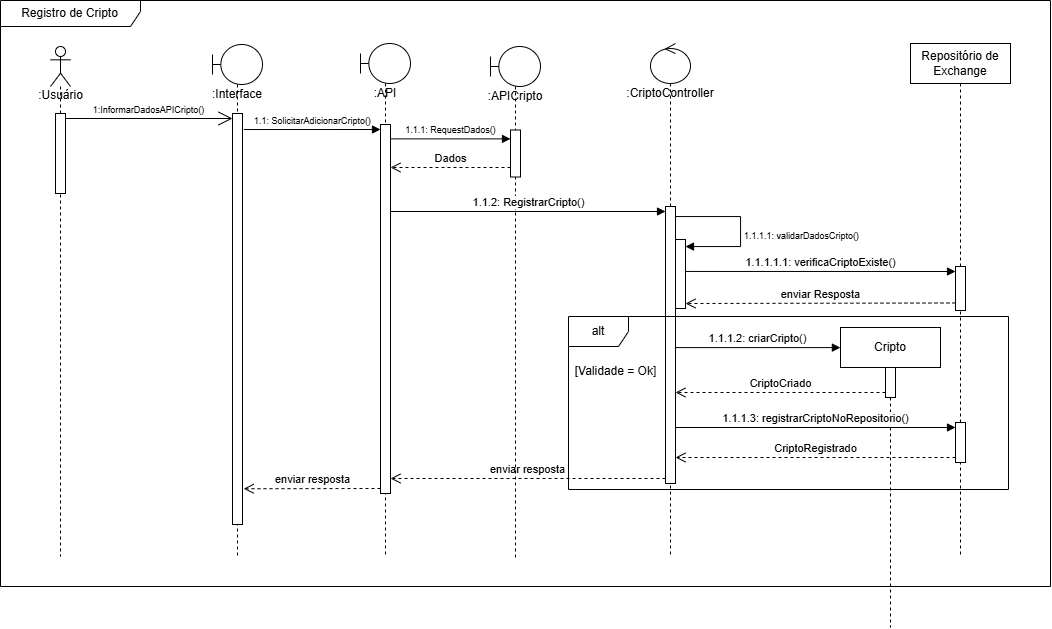

The diagram above was exported from draw.io. Its source (the exported page's mxGraphModel, read from the mxfile embedded in the PNG):
<mxGraphModel dx="1105" dy="643" grid="1" gridSize="10" guides="1" tooltips="1" connect="1" arrows="1" fold="1" page="1" pageScale="1" pageWidth="827" pageHeight="1169" math="0" shadow="0">
  <root>
    <mxCell id="0" />
    <mxCell id="1" parent="0" />
    <object label="&lt;div&gt;&lt;br&gt;&lt;/div&gt;:Usuário" id="TPVHz8wVQf9FJ052up42-14">
      <mxCell style="shape=umlLifeline;perimeter=lifelinePerimeter;html=1;container=1;dropTarget=0;collapsible=0;recursiveResize=0;outlineConnect=0;portConstraint=eastwest;newEdgeStyle={&quot;curved&quot;:0,&quot;rounded&quot;:0};participant=umlActor;size=40;textShadow=0;verticalAlign=top;labelPosition=center;verticalLabelPosition=middle;align=center;spacingTop=21;labelBackgroundColor=none;spacing=2;" parent="1" vertex="1">
        <mxGeometry x="120" y="210" width="20" height="510" as="geometry" />
      </mxCell>
    </object>
    <mxCell id="TPVHz8wVQf9FJ052up42-24" value="" style="html=1;points=[[0,0,0,0,5],[0,1,0,0,-5],[1,0,0,0,5],[1,1,0,0,-5]];perimeter=orthogonalPerimeter;outlineConnect=0;targetShapes=umlLifeline;portConstraint=eastwest;newEdgeStyle={&quot;curved&quot;:0,&quot;rounded&quot;:0};" parent="TPVHz8wVQf9FJ052up42-14" vertex="1">
      <mxGeometry x="5" y="67" width="10" height="80" as="geometry" />
    </mxCell>
    <mxCell id="TPVHz8wVQf9FJ052up42-18" value=":Interface" style="shape=umlLifeline;perimeter=lifelinePerimeter;whiteSpace=wrap;html=1;container=1;dropTarget=0;collapsible=0;recursiveResize=0;outlineConnect=0;portConstraint=eastwest;newEdgeStyle={&quot;curved&quot;:0,&quot;rounded&quot;:0};participant=umlBoundary;spacingTop=36;verticalAlign=top;" parent="1" vertex="1">
      <mxGeometry x="282" y="208" width="50" height="512" as="geometry" />
    </mxCell>
    <mxCell id="TPVHz8wVQf9FJ052up42-32" value="" style="html=1;points=[[0,0,0,0,5],[0,1,0,0,-5],[1,0,0,0,5],[1,1,0,0,-5]];perimeter=orthogonalPerimeter;outlineConnect=0;targetShapes=umlLifeline;portConstraint=eastwest;newEdgeStyle={&quot;curved&quot;:0,&quot;rounded&quot;:0};" parent="TPVHz8wVQf9FJ052up42-18" vertex="1">
      <mxGeometry x="20" y="69" width="10" height="411" as="geometry" />
    </mxCell>
    <mxCell id="TPVHz8wVQf9FJ052up42-21" value=":CriptoController" style="shape=umlLifeline;perimeter=lifelinePerimeter;whiteSpace=wrap;html=1;container=1;dropTarget=0;collapsible=0;recursiveResize=0;outlineConnect=0;portConstraint=eastwest;newEdgeStyle={&quot;curved&quot;:0,&quot;rounded&quot;:0};participant=umlControl;spacingTop=36;verticalAlign=top;" parent="1" vertex="1">
      <mxGeometry x="720" y="207" width="40" height="513" as="geometry" />
    </mxCell>
    <mxCell id="TPVHz8wVQf9FJ052up42-38" value="" style="html=1;points=[[0,0,0,0,5],[0,1,0,0,-5],[1,0,0,0,5],[1,1,0,0,-5]];perimeter=orthogonalPerimeter;outlineConnect=0;targetShapes=umlLifeline;portConstraint=eastwest;newEdgeStyle={&quot;curved&quot;:0,&quot;rounded&quot;:0};" parent="TPVHz8wVQf9FJ052up42-21" vertex="1">
      <mxGeometry x="15" y="163" width="10" height="277" as="geometry" />
    </mxCell>
    <mxCell id="TPVHz8wVQf9FJ052up42-43" value="" style="html=1;points=[[0,0,0,0,5],[0,1,0,0,-5],[1,0,0,0,5],[1,1,0,0,-5]];perimeter=orthogonalPerimeter;outlineConnect=0;targetShapes=umlLifeline;portConstraint=eastwest;newEdgeStyle={&quot;curved&quot;:0,&quot;rounded&quot;:0};" parent="TPVHz8wVQf9FJ052up42-21" vertex="1">
      <mxGeometry x="25" y="196" width="10" height="69" as="geometry" />
    </mxCell>
    <mxCell id="TPVHz8wVQf9FJ052up42-44" value="1.1.1.1: validarDadosCripto()" style="html=1;align=left;spacingLeft=2;endArrow=block;rounded=0;edgeStyle=orthogonalEdgeStyle;curved=0;rounded=0;fontSize=9;" parent="TPVHz8wVQf9FJ052up42-21" source="TPVHz8wVQf9FJ052up42-38" target="TPVHz8wVQf9FJ052up42-43" edge="1">
      <mxGeometry x="0.1367" relative="1" as="geometry">
        <mxPoint x="25" y="173" as="sourcePoint" />
        <Array as="points">
          <mxPoint x="90" y="173" />
          <mxPoint x="90" y="203" />
        </Array>
        <mxPoint as="offset" />
      </mxGeometry>
    </mxCell>
    <mxCell id="TPVHz8wVQf9FJ052up42-23" value="Repositório de Exchange" style="shape=umlLifeline;perimeter=lifelinePerimeter;whiteSpace=wrap;html=1;container=1;dropTarget=0;collapsible=0;recursiveResize=0;outlineConnect=0;portConstraint=eastwest;newEdgeStyle={&quot;curved&quot;:0,&quot;rounded&quot;:0};" parent="1" vertex="1">
      <mxGeometry x="980" y="207" width="100" height="513" as="geometry" />
    </mxCell>
    <mxCell id="TPVHz8wVQf9FJ052up42-46" value="" style="html=1;points=[[0,0,0,0,5],[0,1,0,0,-5],[1,0,0,0,5],[1,1,0,0,-5]];perimeter=orthogonalPerimeter;outlineConnect=0;targetShapes=umlLifeline;portConstraint=eastwest;newEdgeStyle={&quot;curved&quot;:0,&quot;rounded&quot;:0};" parent="TPVHz8wVQf9FJ052up42-23" vertex="1">
      <mxGeometry x="45" y="223" width="10" height="44" as="geometry" />
    </mxCell>
    <mxCell id="TPVHz8wVQf9FJ052up42-56" value="" style="html=1;points=[[0,0,0,0,5],[0,1,0,0,-5],[1,0,0,0,5],[1,1,0,0,-5]];perimeter=orthogonalPerimeter;outlineConnect=0;targetShapes=umlLifeline;portConstraint=eastwest;newEdgeStyle={&quot;curved&quot;:0,&quot;rounded&quot;:0};" parent="TPVHz8wVQf9FJ052up42-23" vertex="1">
      <mxGeometry x="45" y="379" width="10" height="40" as="geometry" />
    </mxCell>
    <mxCell id="TPVHz8wVQf9FJ052up42-25" value="Registro de Cripto" style="shape=umlFrame;whiteSpace=wrap;html=1;pointerEvents=0;width=140;height=26;" parent="1" vertex="1">
      <mxGeometry x="70" y="164" width="1050" height="586" as="geometry" />
    </mxCell>
    <mxCell id="TPVHz8wVQf9FJ052up42-26" value="1:InformarDadosAPICripto()" style="endArrow=open;endFill=1;endSize=12;html=1;rounded=0;exitX=1;exitY=0;exitDx=0;exitDy=5;exitPerimeter=0;entryX=0;entryY=0;entryDx=0;entryDy=5;entryPerimeter=0;verticalAlign=bottom;fontSize=9;" parent="1" source="TPVHz8wVQf9FJ052up42-24" target="TPVHz8wVQf9FJ052up42-32" edge="1">
      <mxGeometry width="160" relative="1" as="geometry">
        <mxPoint x="150" y="290" as="sourcePoint" />
        <mxPoint x="270" y="282" as="targetPoint" />
      </mxGeometry>
    </mxCell>
    <mxCell id="TPVHz8wVQf9FJ052up42-39" value=":API" style="shape=umlLifeline;perimeter=lifelinePerimeter;whiteSpace=wrap;html=1;container=1;dropTarget=0;collapsible=0;recursiveResize=0;outlineConnect=0;portConstraint=eastwest;newEdgeStyle={&quot;curved&quot;:0,&quot;rounded&quot;:0};participant=umlBoundary;spacingTop=36;verticalAlign=top;" parent="1" vertex="1">
      <mxGeometry x="430" y="207" width="50" height="513" as="geometry" />
    </mxCell>
    <mxCell id="TPVHz8wVQf9FJ052up42-40" value="" style="html=1;points=[[0,0,0,0,5],[0,1,0,0,-5],[1,0,0,0,5],[1,1,0,0,-5]];perimeter=orthogonalPerimeter;outlineConnect=0;targetShapes=umlLifeline;portConstraint=eastwest;newEdgeStyle={&quot;curved&quot;:0,&quot;rounded&quot;:0};" parent="TPVHz8wVQf9FJ052up42-39" vertex="1">
      <mxGeometry x="20" y="81" width="10" height="369" as="geometry" />
    </mxCell>
    <mxCell id="TPVHz8wVQf9FJ052up42-41" value="1.1: SolicitarAdicionarCripto()" style="html=1;verticalAlign=bottom;endArrow=block;curved=0;rounded=0;exitX=1.138;exitY=0.039;exitDx=0;exitDy=0;exitPerimeter=0;entryX=0;entryY=0;entryDx=0;entryDy=5;entryPerimeter=0;fontSize=9;" parent="1" source="TPVHz8wVQf9FJ052up42-32" target="TPVHz8wVQf9FJ052up42-40" edge="1">
      <mxGeometry x="0.0015" width="80" relative="1" as="geometry">
        <mxPoint x="300" y="291" as="sourcePoint" />
        <mxPoint x="420" y="329" as="targetPoint" />
        <mxPoint as="offset" />
      </mxGeometry>
    </mxCell>
    <mxCell id="TPVHz8wVQf9FJ052up42-42" value="1.1.1: RequestDados()" style="html=1;verticalAlign=bottom;endArrow=block;curved=0;rounded=0;exitX=1.049;exitY=0.039;exitDx=0;exitDy=0;exitPerimeter=0;fontSize=9;" parent="1" source="TPVHz8wVQf9FJ052up42-40" target="HiQy8FbzvZAvB5LoQk1J-1" edge="1">
      <mxGeometry width="80" relative="1" as="geometry">
        <mxPoint x="530" y="330" as="sourcePoint" />
        <mxPoint x="560" y="300" as="targetPoint" />
      </mxGeometry>
    </mxCell>
    <mxCell id="TPVHz8wVQf9FJ052up42-45" value="1.1.1.1.1: verificaCriptoExiste()" style="html=1;verticalAlign=bottom;endArrow=block;curved=0;rounded=0;exitX=1.007;exitY=0.463;exitDx=0;exitDy=0;exitPerimeter=0;entryX=0;entryY=0;entryDx=0;entryDy=5;entryPerimeter=0;" parent="1" source="TPVHz8wVQf9FJ052up42-43" target="TPVHz8wVQf9FJ052up42-46" edge="1">
      <mxGeometry x="0.0003" width="80" relative="1" as="geometry">
        <mxPoint x="710" y="370" as="sourcePoint" />
        <mxPoint x="790" y="370" as="targetPoint" />
        <mxPoint as="offset" />
      </mxGeometry>
    </mxCell>
    <mxCell id="TPVHz8wVQf9FJ052up42-50" value="enviar Resposta" style="html=1;verticalAlign=bottom;endArrow=open;dashed=1;endSize=8;curved=0;rounded=0;entryX=1;entryY=1;entryDx=0;entryDy=-5;entryPerimeter=0;exitX=-0.003;exitY=0.829;exitDx=0;exitDy=0;exitPerimeter=0;" parent="1" source="TPVHz8wVQf9FJ052up42-46" target="TPVHz8wVQf9FJ052up42-43" edge="1">
      <mxGeometry relative="1" as="geometry">
        <mxPoint x="790" y="390" as="sourcePoint" />
        <mxPoint x="710" y="390" as="targetPoint" />
      </mxGeometry>
    </mxCell>
    <mxCell id="TPVHz8wVQf9FJ052up42-51" value="Cripto" style="shape=umlLifeline;perimeter=lifelinePerimeter;whiteSpace=wrap;html=1;container=1;dropTarget=0;collapsible=0;recursiveResize=0;outlineConnect=0;portConstraint=eastwest;newEdgeStyle={&quot;curved&quot;:0,&quot;rounded&quot;:0};" parent="1" vertex="1">
      <mxGeometry x="910" y="491" width="100" height="300" as="geometry" />
    </mxCell>
    <mxCell id="TPVHz8wVQf9FJ052up42-52" value="" style="html=1;points=[[0,0,0,0,5],[0,1,0,0,-5],[1,0,0,0,5],[1,1,0,0,-5]];perimeter=orthogonalPerimeter;outlineConnect=0;targetShapes=umlLifeline;portConstraint=eastwest;newEdgeStyle={&quot;curved&quot;:0,&quot;rounded&quot;:0};" parent="TPVHz8wVQf9FJ052up42-51" vertex="1">
      <mxGeometry x="45" y="40" width="10" height="30" as="geometry" />
    </mxCell>
    <mxCell id="TPVHz8wVQf9FJ052up42-53" value="1.1.1.2: criarCripto()" style="html=1;verticalAlign=bottom;endArrow=block;curved=0;rounded=0;entryX=-0.001;entryY=0.067;entryDx=0;entryDy=0;entryPerimeter=0;" parent="1" source="TPVHz8wVQf9FJ052up42-38" target="TPVHz8wVQf9FJ052up42-51" edge="1">
      <mxGeometry width="80" relative="1" as="geometry">
        <mxPoint x="660" y="440" as="sourcePoint" />
        <mxPoint x="740" y="440" as="targetPoint" />
      </mxGeometry>
    </mxCell>
    <mxCell id="TPVHz8wVQf9FJ052up42-54" value="CriptoCriado" style="html=1;verticalAlign=bottom;endArrow=open;dashed=1;endSize=8;curved=0;rounded=0;exitX=0;exitY=1;exitDx=0;exitDy=-5;exitPerimeter=0;" parent="1" source="TPVHz8wVQf9FJ052up42-52" target="TPVHz8wVQf9FJ052up42-38" edge="1">
      <mxGeometry relative="1" as="geometry">
        <mxPoint x="780" y="480" as="sourcePoint" />
        <mxPoint x="700" y="480" as="targetPoint" />
      </mxGeometry>
    </mxCell>
    <mxCell id="TPVHz8wVQf9FJ052up42-55" value="1.1.1.3: registrarCriptoNoRepositorio()" style="html=1;verticalAlign=bottom;endArrow=block;curved=0;rounded=0;entryX=0;entryY=0;entryDx=0;entryDy=5;entryPerimeter=0;" parent="1" source="TPVHz8wVQf9FJ052up42-38" target="TPVHz8wVQf9FJ052up42-56" edge="1">
      <mxGeometry width="80" relative="1" as="geometry">
        <mxPoint x="690" y="520" as="sourcePoint" />
        <mxPoint x="770" y="520" as="targetPoint" />
      </mxGeometry>
    </mxCell>
    <mxCell id="TPVHz8wVQf9FJ052up42-57" value="CriptoRegistrado" style="html=1;verticalAlign=bottom;endArrow=open;dashed=1;endSize=8;curved=0;rounded=0;exitX=0;exitY=1;exitDx=0;exitDy=-5;exitPerimeter=0;" parent="1" source="TPVHz8wVQf9FJ052up42-56" target="TPVHz8wVQf9FJ052up42-38" edge="1">
      <mxGeometry relative="1" as="geometry">
        <mxPoint x="900" y="550" as="sourcePoint" />
        <mxPoint x="820" y="550" as="targetPoint" />
      </mxGeometry>
    </mxCell>
    <mxCell id="TPVHz8wVQf9FJ052up42-58" value="alt" style="shape=umlFrame;whiteSpace=wrap;html=1;pointerEvents=0;" parent="1" vertex="1">
      <mxGeometry x="638" y="480" width="440" height="173" as="geometry" />
    </mxCell>
    <mxCell id="TPVHz8wVQf9FJ052up42-59" value="[Validade = Ok]" style="text;html=1;align=center;verticalAlign=middle;resizable=0;points=[];autosize=1;strokeColor=none;fillColor=none;" parent="1" vertex="1">
      <mxGeometry x="630" y="520" width="110" height="30" as="geometry" />
    </mxCell>
    <mxCell id="TPVHz8wVQf9FJ052up42-60" value="enviar resposta" style="html=1;verticalAlign=bottom;endArrow=open;dashed=1;endSize=8;curved=0;rounded=0;exitX=0;exitY=1;exitDx=0;exitDy=-5;exitPerimeter=0;" parent="1" source="TPVHz8wVQf9FJ052up42-38" target="TPVHz8wVQf9FJ052up42-40" edge="1">
      <mxGeometry relative="1" as="geometry">
        <mxPoint x="590" y="620" as="sourcePoint" />
        <mxPoint x="510" y="620" as="targetPoint" />
      </mxGeometry>
    </mxCell>
    <mxCell id="TPVHz8wVQf9FJ052up42-61" value="enviar resposta" style="html=1;verticalAlign=bottom;endArrow=open;dashed=1;endSize=8;curved=0;rounded=0;exitX=0;exitY=1;exitDx=0;exitDy=-5;exitPerimeter=0;entryX=1.12;entryY=0.913;entryDx=0;entryDy=0;entryPerimeter=0;" parent="1" source="TPVHz8wVQf9FJ052up42-40" target="TPVHz8wVQf9FJ052up42-32" edge="1">
      <mxGeometry relative="1" as="geometry">
        <mxPoint x="470" y="650" as="sourcePoint" />
        <mxPoint x="256" y="651" as="targetPoint" />
      </mxGeometry>
    </mxCell>
    <mxCell id="HiQy8FbzvZAvB5LoQk1J-2" value=":APICripto" style="shape=umlLifeline;perimeter=lifelinePerimeter;whiteSpace=wrap;html=1;container=1;dropTarget=0;collapsible=0;recursiveResize=0;outlineConnect=0;portConstraint=eastwest;newEdgeStyle={&quot;curved&quot;:0,&quot;rounded&quot;:0};participant=umlBoundary;spacingTop=36;verticalAlign=top;" parent="1" vertex="1">
      <mxGeometry x="560" y="210" width="50" height="513" as="geometry" />
    </mxCell>
    <mxCell id="HiQy8FbzvZAvB5LoQk1J-1" value="" style="html=1;points=[[0,0,0,0,5],[0,1,0,0,-5],[1,0,0,0,5],[1,1,0,0,-5]];perimeter=orthogonalPerimeter;outlineConnect=0;targetShapes=umlLifeline;portConstraint=eastwest;newEdgeStyle={&quot;curved&quot;:0,&quot;rounded&quot;:0};" parent="HiQy8FbzvZAvB5LoQk1J-2" vertex="1">
      <mxGeometry x="20" y="83.5" width="10" height="47" as="geometry" />
    </mxCell>
    <mxCell id="HiQy8FbzvZAvB5LoQk1J-4" value="Dados" style="html=1;verticalAlign=bottom;endArrow=open;dashed=1;endSize=8;curved=0;rounded=0;" parent="1" target="TPVHz8wVQf9FJ052up42-40" edge="1">
      <mxGeometry relative="1" as="geometry">
        <mxPoint x="580" y="331.00000000000006" as="sourcePoint" />
        <mxPoint x="460" y="331.00000000000006" as="targetPoint" />
      </mxGeometry>
    </mxCell>
    <mxCell id="HiQy8FbzvZAvB5LoQk1J-5" value="1.1.2: RegistrarCripto()" style="html=1;verticalAlign=bottom;endArrow=block;curved=0;rounded=0;entryX=0;entryY=0;entryDx=0;entryDy=5;entryPerimeter=0;" parent="1" source="TPVHz8wVQf9FJ052up42-40" target="TPVHz8wVQf9FJ052up42-38" edge="1">
      <mxGeometry width="80" relative="1" as="geometry">
        <mxPoint x="490" y="370" as="sourcePoint" />
        <mxPoint x="710" y="370" as="targetPoint" />
      </mxGeometry>
    </mxCell>
  </root>
</mxGraphModel>